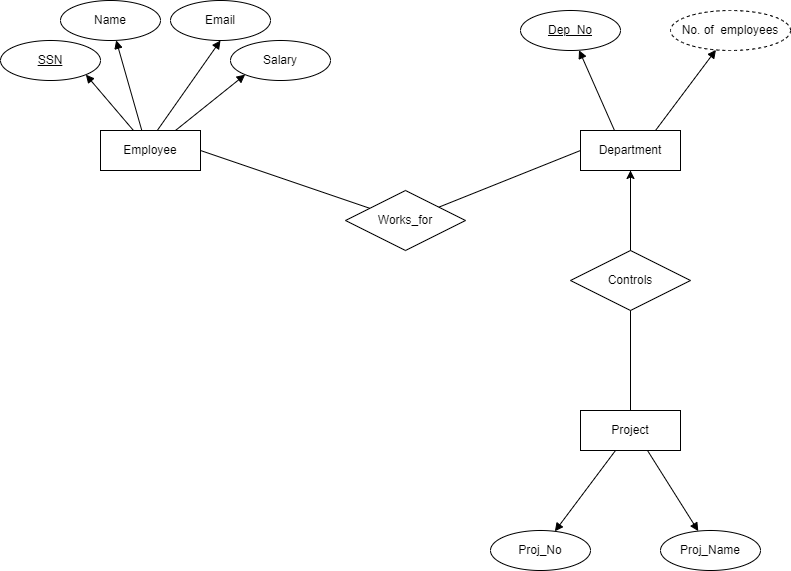

The diagram above was exported from draw.io. Its source (the exported page's mxGraphModel, read from the mxfile embedded in the PNG):
<mxGraphModel dx="1050" dy="566" grid="1" gridSize="10" guides="1" tooltips="1" connect="1" arrows="1" fold="1" page="1" pageScale="1" pageWidth="850" pageHeight="1100" math="0" shadow="0">
  <root>
    <mxCell id="0" />
    <mxCell id="1" parent="0" />
    <mxCell id="zNyXPqg9oiyo-zX9OfNO-1" value="" style="group;labelBackgroundColor=none;labelBorderColor=#002060;strokeColor=none;rounded=0;" parent="1" vertex="1" connectable="0">
      <mxGeometry x="100" y="40" width="790" height="570" as="geometry" />
    </mxCell>
    <mxCell id="zNyXPqg9oiyo-zX9OfNO-2" value="No. of&amp;nbsp; employees" style="ellipse;whiteSpace=wrap;html=1;align=center;dashed=1;rounded=0;labelBackgroundColor=none;" parent="zNyXPqg9oiyo-zX9OfNO-1" vertex="1">
      <mxGeometry x="670" y="10" width="120" height="40" as="geometry" />
    </mxCell>
    <mxCell id="zNyXPqg9oiyo-zX9OfNO-3" value="" style="group;labelBorderColor=default;rounded=0;labelBackgroundColor=none;" parent="zNyXPqg9oiyo-zX9OfNO-1" vertex="1" connectable="0">
      <mxGeometry width="760" height="570" as="geometry" />
    </mxCell>
    <mxCell id="zNyXPqg9oiyo-zX9OfNO-4" value="Employee" style="whiteSpace=wrap;html=1;align=center;rounded=0;labelBackgroundColor=none;" parent="zNyXPqg9oiyo-zX9OfNO-3" vertex="1">
      <mxGeometry x="100" y="130" width="100" height="40" as="geometry" />
    </mxCell>
    <mxCell id="zNyXPqg9oiyo-zX9OfNO-5" value="Salary" style="ellipse;whiteSpace=wrap;html=1;align=center;rounded=0;labelBackgroundColor=none;" parent="zNyXPqg9oiyo-zX9OfNO-3" vertex="1">
      <mxGeometry x="230" y="40" width="100" height="40" as="geometry" />
    </mxCell>
    <mxCell id="zNyXPqg9oiyo-zX9OfNO-6" value="Email" style="ellipse;whiteSpace=wrap;html=1;align=center;rounded=0;labelBackgroundColor=none;" parent="zNyXPqg9oiyo-zX9OfNO-3" vertex="1">
      <mxGeometry x="170" width="100" height="40" as="geometry" />
    </mxCell>
    <mxCell id="zNyXPqg9oiyo-zX9OfNO-7" value="Name" style="ellipse;whiteSpace=wrap;html=1;align=center;rounded=0;labelBackgroundColor=none;" parent="zNyXPqg9oiyo-zX9OfNO-3" vertex="1">
      <mxGeometry x="60" width="100" height="40" as="geometry" />
    </mxCell>
    <mxCell id="zNyXPqg9oiyo-zX9OfNO-8" value="SSN" style="ellipse;whiteSpace=wrap;html=1;align=center;fontStyle=4;rounded=0;labelBackgroundColor=none;" parent="zNyXPqg9oiyo-zX9OfNO-3" vertex="1">
      <mxGeometry y="40" width="100" height="40" as="geometry" />
    </mxCell>
    <mxCell id="zNyXPqg9oiyo-zX9OfNO-9" value="" style="html=1;verticalAlign=bottom;endArrow=block;curved=0;rounded=0;entryX=1;entryY=1;entryDx=0;entryDy=0;fontColor=default;labelBackgroundColor=none;" parent="zNyXPqg9oiyo-zX9OfNO-3" source="zNyXPqg9oiyo-zX9OfNO-4" target="zNyXPqg9oiyo-zX9OfNO-8" edge="1">
      <mxGeometry width="80" relative="1" as="geometry">
        <mxPoint x="125" y="100" as="sourcePoint" />
        <mxPoint x="95" y="70" as="targetPoint" />
        <Array as="points" />
      </mxGeometry>
    </mxCell>
    <mxCell id="zNyXPqg9oiyo-zX9OfNO-10" value="" style="html=1;verticalAlign=bottom;endArrow=block;curved=0;rounded=0;entryX=0.5;entryY=1;entryDx=0;entryDy=0;exitX=0.567;exitY=0.002;exitDx=0;exitDy=0;exitPerimeter=0;fontColor=default;labelBackgroundColor=none;" parent="zNyXPqg9oiyo-zX9OfNO-3" source="zNyXPqg9oiyo-zX9OfNO-4" target="zNyXPqg9oiyo-zX9OfNO-6" edge="1">
      <mxGeometry width="80" relative="1" as="geometry">
        <mxPoint x="190" y="230" as="sourcePoint" />
        <mxPoint x="270" y="230" as="targetPoint" />
        <mxPoint as="offset" />
      </mxGeometry>
    </mxCell>
    <mxCell id="zNyXPqg9oiyo-zX9OfNO-11" value="" style="html=1;verticalAlign=bottom;endArrow=block;curved=0;rounded=0;exitX=0.412;exitY=-0.01;exitDx=0;exitDy=0;exitPerimeter=0;fontColor=default;labelBackgroundColor=none;" parent="zNyXPqg9oiyo-zX9OfNO-3" source="zNyXPqg9oiyo-zX9OfNO-4" target="zNyXPqg9oiyo-zX9OfNO-7" edge="1">
      <mxGeometry width="80" relative="1" as="geometry">
        <mxPoint x="150" y="90" as="sourcePoint" />
        <mxPoint x="110" y="40" as="targetPoint" />
        <mxPoint as="offset" />
      </mxGeometry>
    </mxCell>
    <mxCell id="zNyXPqg9oiyo-zX9OfNO-12" value="" style="html=1;verticalAlign=bottom;endArrow=block;curved=0;rounded=0;entryX=0;entryY=1;entryDx=0;entryDy=0;fontColor=default;labelBackgroundColor=none;" parent="zNyXPqg9oiyo-zX9OfNO-3" source="zNyXPqg9oiyo-zX9OfNO-4" target="zNyXPqg9oiyo-zX9OfNO-5" edge="1">
      <mxGeometry width="80" relative="1" as="geometry">
        <mxPoint x="160" y="130" as="sourcePoint" />
        <mxPoint x="112" y="74" as="targetPoint" />
        <Array as="points" />
      </mxGeometry>
    </mxCell>
    <mxCell id="zNyXPqg9oiyo-zX9OfNO-13" value="Department" style="whiteSpace=wrap;html=1;align=center;rounded=0;labelBackgroundColor=none;" parent="zNyXPqg9oiyo-zX9OfNO-3" vertex="1">
      <mxGeometry x="580" y="130" width="100" height="40" as="geometry" />
    </mxCell>
    <mxCell id="zNyXPqg9oiyo-zX9OfNO-14" value="Dep_No" style="ellipse;whiteSpace=wrap;html=1;align=center;fontStyle=4;rounded=0;labelBackgroundColor=none;" parent="zNyXPqg9oiyo-zX9OfNO-3" vertex="1">
      <mxGeometry x="520" y="10" width="100" height="40" as="geometry" />
    </mxCell>
    <mxCell id="zNyXPqg9oiyo-zX9OfNO-15" value="" style="html=1;verticalAlign=bottom;endArrow=block;curved=0;rounded=0;exitX=0.337;exitY=-0.017;exitDx=0;exitDy=0;exitPerimeter=0;fontColor=default;labelBackgroundColor=none;" parent="zNyXPqg9oiyo-zX9OfNO-3" source="zNyXPqg9oiyo-zX9OfNO-13" target="zNyXPqg9oiyo-zX9OfNO-14" edge="1">
      <mxGeometry width="80" relative="1" as="geometry">
        <mxPoint x="605" y="140" as="sourcePoint" />
        <mxPoint x="580" y="50" as="targetPoint" />
        <mxPoint as="offset" />
      </mxGeometry>
    </mxCell>
    <mxCell id="zNyXPqg9oiyo-zX9OfNO-16" value="&lt;br&gt;" style="edgeLabel;html=1;align=center;verticalAlign=middle;resizable=0;points=[];rounded=0;labelBackgroundColor=none;" parent="zNyXPqg9oiyo-zX9OfNO-15" vertex="1" connectable="0">
      <mxGeometry x="-0.136" relative="1" as="geometry">
        <mxPoint as="offset" />
      </mxGeometry>
    </mxCell>
    <mxCell id="zNyXPqg9oiyo-zX9OfNO-17" value="Works_for" style="shape=rhombus;perimeter=rhombusPerimeter;whiteSpace=wrap;html=1;align=center;rounded=0;labelBackgroundColor=none;" parent="zNyXPqg9oiyo-zX9OfNO-3" vertex="1">
      <mxGeometry x="345" y="190" width="120" height="60" as="geometry" />
    </mxCell>
    <mxCell id="zNyXPqg9oiyo-zX9OfNO-18" value="" style="endArrow=none;html=1;rounded=0;exitX=1;exitY=0.5;exitDx=0;exitDy=0;fontColor=default;labelBackgroundColor=none;" parent="zNyXPqg9oiyo-zX9OfNO-3" source="zNyXPqg9oiyo-zX9OfNO-4" target="zNyXPqg9oiyo-zX9OfNO-17" edge="1">
      <mxGeometry relative="1" as="geometry">
        <mxPoint x="250" y="220" as="sourcePoint" />
        <mxPoint x="410" y="220" as="targetPoint" />
      </mxGeometry>
    </mxCell>
    <mxCell id="zNyXPqg9oiyo-zX9OfNO-19" value="" style="endArrow=none;html=1;rounded=0;entryX=0;entryY=0.5;entryDx=0;entryDy=0;fontColor=default;labelBackgroundColor=none;" parent="zNyXPqg9oiyo-zX9OfNO-3" source="zNyXPqg9oiyo-zX9OfNO-17" target="zNyXPqg9oiyo-zX9OfNO-13" edge="1">
      <mxGeometry relative="1" as="geometry">
        <mxPoint x="250" y="220" as="sourcePoint" />
        <mxPoint x="410" y="220" as="targetPoint" />
      </mxGeometry>
    </mxCell>
    <mxCell id="zNyXPqg9oiyo-zX9OfNO-20" value="Project" style="whiteSpace=wrap;html=1;align=center;rounded=0;labelBackgroundColor=none;" parent="zNyXPqg9oiyo-zX9OfNO-3" vertex="1">
      <mxGeometry x="580" y="410" width="100" height="40" as="geometry" />
    </mxCell>
    <mxCell id="zNyXPqg9oiyo-zX9OfNO-21" value="" style="edgeStyle=orthogonalEdgeStyle;rounded=0;orthogonalLoop=1;jettySize=auto;html=1;labelBackgroundColor=none;fontColor=default;" parent="zNyXPqg9oiyo-zX9OfNO-3" source="zNyXPqg9oiyo-zX9OfNO-22" target="zNyXPqg9oiyo-zX9OfNO-13" edge="1">
      <mxGeometry relative="1" as="geometry" />
    </mxCell>
    <mxCell id="zNyXPqg9oiyo-zX9OfNO-22" value="Controls" style="shape=rhombus;perimeter=rhombusPerimeter;whiteSpace=wrap;html=1;align=center;rounded=0;labelBackgroundColor=none;" parent="zNyXPqg9oiyo-zX9OfNO-3" vertex="1">
      <mxGeometry x="570" y="250" width="120" height="60" as="geometry" />
    </mxCell>
    <mxCell id="zNyXPqg9oiyo-zX9OfNO-23" value="" style="endArrow=none;html=1;rounded=0;fontColor=default;labelBackgroundColor=none;" parent="zNyXPqg9oiyo-zX9OfNO-3" source="zNyXPqg9oiyo-zX9OfNO-20" target="zNyXPqg9oiyo-zX9OfNO-22" edge="1">
      <mxGeometry relative="1" as="geometry">
        <mxPoint x="550" y="370" as="sourcePoint" />
        <mxPoint x="710" y="370" as="targetPoint" />
      </mxGeometry>
    </mxCell>
    <mxCell id="zNyXPqg9oiyo-zX9OfNO-24" value="" style="endArrow=none;html=1;rounded=0;exitX=0.5;exitY=0;exitDx=0;exitDy=0;fontColor=default;labelBackgroundColor=none;" parent="zNyXPqg9oiyo-zX9OfNO-3" source="zNyXPqg9oiyo-zX9OfNO-22" target="zNyXPqg9oiyo-zX9OfNO-13" edge="1">
      <mxGeometry relative="1" as="geometry">
        <mxPoint x="560" y="219.57999999999998" as="sourcePoint" />
        <mxPoint x="720" y="219.57999999999998" as="targetPoint" />
      </mxGeometry>
    </mxCell>
    <mxCell id="zNyXPqg9oiyo-zX9OfNO-25" value="Proj_No" style="ellipse;whiteSpace=wrap;html=1;align=center;rounded=0;labelBackgroundColor=none;" parent="zNyXPqg9oiyo-zX9OfNO-3" vertex="1">
      <mxGeometry x="490" y="530" width="100" height="40" as="geometry" />
    </mxCell>
    <mxCell id="zNyXPqg9oiyo-zX9OfNO-26" value="Proj_Name" style="ellipse;whiteSpace=wrap;html=1;align=center;rounded=0;labelBackgroundColor=none;" parent="zNyXPqg9oiyo-zX9OfNO-3" vertex="1">
      <mxGeometry x="660" y="530" width="100" height="40" as="geometry" />
    </mxCell>
    <mxCell id="zNyXPqg9oiyo-zX9OfNO-27" value="" style="html=1;verticalAlign=bottom;endArrow=block;curved=0;rounded=0;exitX=0.67;exitY=1;exitDx=0;exitDy=0;exitPerimeter=0;fontColor=default;labelBackgroundColor=none;" parent="zNyXPqg9oiyo-zX9OfNO-3" source="zNyXPqg9oiyo-zX9OfNO-20" target="zNyXPqg9oiyo-zX9OfNO-26" edge="1">
      <mxGeometry width="80" relative="1" as="geometry">
        <mxPoint x="635" y="595" as="sourcePoint" />
        <mxPoint x="610" y="505" as="targetPoint" />
        <mxPoint as="offset" />
      </mxGeometry>
    </mxCell>
    <mxCell id="zNyXPqg9oiyo-zX9OfNO-28" value="" style="html=1;verticalAlign=bottom;endArrow=block;curved=0;rounded=0;fontColor=default;labelBackgroundColor=none;" parent="zNyXPqg9oiyo-zX9OfNO-3" source="zNyXPqg9oiyo-zX9OfNO-20" target="zNyXPqg9oiyo-zX9OfNO-25" edge="1">
      <mxGeometry width="80" relative="1" as="geometry">
        <mxPoint x="430" y="520" as="sourcePoint" />
        <mxPoint x="405" y="430" as="targetPoint" />
        <mxPoint as="offset" />
      </mxGeometry>
    </mxCell>
    <mxCell id="zNyXPqg9oiyo-zX9OfNO-29" value="" style="html=1;verticalAlign=bottom;endArrow=block;curved=0;rounded=0;exitX=0.75;exitY=0;exitDx=0;exitDy=0;fontColor=default;labelBackgroundColor=none;" parent="zNyXPqg9oiyo-zX9OfNO-1" source="zNyXPqg9oiyo-zX9OfNO-13" target="zNyXPqg9oiyo-zX9OfNO-2" edge="1">
      <mxGeometry width="80" relative="1" as="geometry">
        <mxPoint x="624" y="139" as="sourcePoint" />
        <mxPoint x="589" y="60" as="targetPoint" />
        <mxPoint as="offset" />
      </mxGeometry>
    </mxCell>
  </root>
</mxGraphModel>